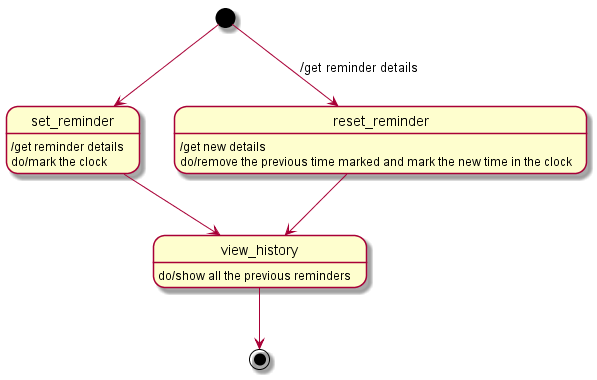

The diagram above was rendered by PlantUML. Its source (embedded in the PNG):
@startuml

[*] --> set_reminder
[*] --> reset_reminder : /get reminder details 
set_reminder : /get reminder details  
set_reminder : do/mark the clock 
set_reminder --> view_history 
view_history : do/show all the previous reminders
reset_reminder : /get new details
reset_reminder : do/remove the previous time marked and mark the new time in the clock
reset_reminder --> view_history
view_history --> [*]

@enduml